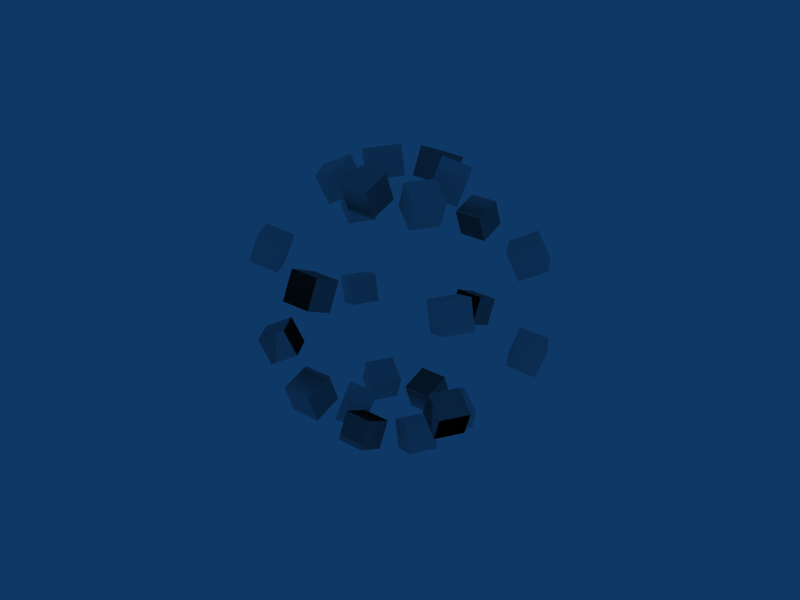 # Source: void.blend  (saved by Blender 2.49.2; exported with 4.5.12 LTS)
import bpy
from mathutils import Matrix  # noqa: F401  (used for matrix-valued properties, if any)

bpy.ops.wm.read_factory_settings(use_empty=True)
scene = bpy.context.scene
scene.name = 'Scene'

# ---- collections
col_collection_1 = bpy.data.collections.new('Collection 1'); scene.collection.children.link(col_collection_1)

# ---- materials (node trees are filled in below, after node groups)
mat_material_001 = bpy.data.materials.new('Material.001')
mat_material_001.alpha_threshold = 0.0
mat_material_001.roughness = 0.5
mat_material_001.line_color = (0.0, 0.0, 0.0, 1.0)

# ---- material node trees

# ---- world
world_world = bpy.data.worlds.new('World'); scene.world = world_world
world_world.color = (0.05656, 0.2208, 0.4)
world_world.use_sun_shadow = False
world_world.sun_shadow_jitter_overblur = 0.0
world_world.cycles.sampling_method = 'MANUAL'
world_world.cycles.sample_map_resolution = 256

# ---- meshes
me_cube = bpy.data.meshes.new('Cube')
me_cube.from_pydata([(0.1, 1.0, -0.1), (0.1, 0.8, -0.1), (-0.1, 0.8, -0.1), (-0.1, 1.0, -0.1), (0.1, 1.0, 0.1), (0.1, 0.8, 0.1), (-0.1, 0.8, 0.1), (-0.1, 1.0, 0.1), (-0.1, 0.7778, -0.6364), (-0.1, 0.6364, -0.495), (0.1, 0.6364, -0.495), (0.1, 0.7778, -0.6364), (-0.1, 0.6364, -0.7778), (-0.1, 0.495, -0.6364), (0.1, 0.495, -0.6364), (0.1, 0.6364, -0.7778), (0.1, -0.1, -1.0), (0.1, -0.1, -0.8), (-0.1, -0.1, -0.8), (-0.1, -0.1, -1.0), (0.1, 0.1, -1.0), (0.1, 0.1, -0.8), (-0.1, 0.1, -0.8), (-0.1, 0.1, -1.0), (-0.1, -0.6364, -0.7778), (-0.1, -0.495, -0.6364), (0.1, -0.495, -0.6364), (0.1, -0.6364, -0.7778), (-0.1, -0.7778, -0.6364), (-0.1, -0.6364, -0.495), (0.1, -0.6364, -0.495), (0.1, -0.7778, -0.6364), (0.1, -1.0, 0.1), (0.1, -0.8, 0.1), (-0.1, -0.8, 0.1), (-0.1, -1.0, 0.1), (0.1, -1.0, -0.1), (0.1, -0.8, -0.1), (-0.1, -0.8, -0.1), (-0.1, -1.0, -0.1), (-0.1, -0.7778, 0.6364), (-0.1, -0.6364, 0.495), (0.1, -0.6364, 0.495), (0.1, -0.7778, 0.6364), (-0.1, -0.6364, 0.7778), (-0.1, -0.495, 0.6364), (0.1, -0.495, 0.6364), (0.1, -0.6364, 0.7778), (0.1, 0.1, 1.0), (0.1, 0.1, 0.8), (-0.1, 0.1, 0.8), (-0.1, 0.1, 1.0), (0.1, -0.1, 1.0), (0.1, -0.1, 0.8), (-0.1, -0.1, 0.8), (-0.1, -0.1, 1.0), (-0.1, 0.6364, 0.7778), (-0.1, 0.495, 0.6364), (0.1, 0.495, 0.6364), (0.1, 0.6364, 0.7778), (-0.1, 0.7778, 0.6364), (-0.1, 0.6364, 0.495), (0.1, 0.6364, 0.495), (0.1, 0.7778, 0.6364), (0.1, 1.0, -0.1), (0.1, 0.8, -0.1), (-0.1, 0.8, -0.1), (-0.1, 1.0, -0.1), (0.1, 1.0, 0.1), (0.1, 0.8, 0.1), (-0.1, 0.8, 0.1), (-0.1, 1.0, 0.1)], [], [(0, 1, 2, 3), (4, 7, 6, 5), (0, 4, 5, 1), (1, 5, 6, 2), (2, 6, 7, 3), (4, 0, 3, 7), (11, 15, 12, 8), (13, 9, 8, 12), (14, 10, 9, 13), (15, 11, 10, 14), (11, 8, 9, 10), (15, 14, 13, 12), (16, 17, 18, 19), (20, 23, 22, 21), (16, 20, 21, 17), (17, 21, 22, 18), (18, 22, 23, 19), (20, 16, 19, 23), (27, 31, 28, 24), (29, 25, 24, 28), (30, 26, 25, 29), (31, 27, 26, 30), (27, 24, 25, 26), (31, 30, 29, 28), (32, 33, 34, 35), (36, 39, 38, 37), (32, 36, 37, 33), (33, 37, 38, 34), (34, 38, 39, 35), (36, 32, 35, 39), (43, 47, 44, 40), (45, 41, 40, 44), (46, 42, 41, 45), (47, 43, 42, 46), (43, 40, 41, 42), (47, 46, 45, 44), (48, 49, 50, 51), (52, 55, 54, 53), (48, 52, 53, 49), (49, 53, 54, 50), (50, 54, 55, 51), (52, 48, 51, 55), (59, 63, 60, 56), (61, 57, 56, 60), (62, 58, 57, 61), (63, 59, 58, 62), (59, 56, 57, 58), (63, 62, 61, 60), (64, 65, 66, 67), (68, 71, 70, 69), (64, 68, 69, 65), (65, 69, 70, 66), (66, 70, 71, 67), (68, 64, 67, 71)])
_uv = me_cube.uv_layers.new(name='UVTex')
_uv.uv.foreach_set('vector', [0.25, 0.25, 0.75, 0.25, 0.75, 0.75, 0.25, 0.75, 0.25, 0.25, 0.75, 0.25, 0.75, 0.75, 0.25, 0.75, 0.25, 0.25, 0.75, 0.25, 0.75, 0.75, 0.25, 0.75, 0.25, 0.25, 0.75, 0.25, 0.75, 0.75, 0.25, 0.75, 0.25, 0.25, 0.75, 0.25, 0.75, 0.75, 0.25, 0.75, 0.25, 0.25, 0.75, 0.25, 0.75, 0.75, 0.25, 0.75, 0.25, 0.25, 0.75, 0.25, 0.75, 0.75, 0.25, 0.75, 0.25, 0.25, 0.75, 0.25, 0.75, 0.75, 0.25, 0.75, 0.25, 0.25, 0.75, 0.25, 0.75, 0.75, 0.25, 0.75, 0.25, 0.25, 0.75, 0.25, 0.75, 0.75, 0.25, 0.75, 0.25, 0.25, 0.75, 0.25, 0.75, 0.75, 0.25, 0.75, 0.25, 0.25, 0.75, 0.25, 0.75, 0.75, 0.25, 0.75, 0.25, 0.25, 0.75, 0.25, 0.75, 0.75, 0.25, 0.75, 0.25, 0.25, 0.75, 0.25, 0.75, 0.75, 0.25, 0.75, 0.25, 0.25, 0.75, 0.25, 0.75, 0.75, 0.25, 0.75, 0.25, 0.25, 0.75, 0.25, 0.75, 0.75, 0.25, 0.75, 0.25, 0.25, 0.75, 0.25, 0.75, 0.75, 0.25, 0.75, 0.25, 0.25, 0.75, 0.25, 0.75, 0.75, 0.25, 0.75, 0.25, 0.25, 0.75, 0.25, 0.75, 0.75, 0.25, 0.75, 0.25, 0.25, 0.75, 0.25, 0.75, 0.75, 0.25, 0.75, 0.25, 0.25, 0.75, 0.25, 0.75, 0.75, 0.25, 0.75, 0.25, 0.25, 0.75, 0.25, 0.75, 0.75, 0.25, 0.75, 0.25, 0.25, 0.75, 0.25, 0.75, 0.75, 0.25, 0.75, 0.25, 0.25, 0.75, 0.25, 0.75, 0.75, 0.25, 0.75, 0.25, 0.25, 0.75, 0.25, 0.75, 0.75, 0.25, 0.75, 0.25, 0.25, 0.75, 0.25, 0.75, 0.75, 0.25, 0.75, 0.25, 0.25, 0.75, 0.25, 0.75, 0.75, 0.25, 0.75, 0.25, 0.25, 0.75, 0.25, 0.75, 0.75, 0.25, 0.75, 0.25, 0.25, 0.75, 0.25, 0.75, 0.75, 0.25, 0.75, 0.25, 0.25, 0.75, 0.25, 0.75, 0.75, 0.25, 0.75, 0.25, 0.25, 0.75, 0.25, 0.75, 0.75, 0.25, 0.75, 0.25, 0.25, 0.75, 0.25, 0.75, 0.75, 0.25, 0.75, 0.25, 0.25, 0.75, 0.25, 0.75, 0.75, 0.25, 0.75, 0.25, 0.25, 0.75, 0.25, 0.75, 0.75, 0.25, 0.75, 0.25, 0.25, 0.75, 0.25, 0.75, 0.75, 0.25, 0.75, 0.25, 0.25, 0.75, 0.25, 0.75, 0.75, 0.25, 0.75, 0.25, 0.25, 0.75, 0.25, 0.75, 0.75, 0.25, 0.75, 0.25, 0.25, 0.75, 0.25, 0.75, 0.75, 0.25, 0.75, 0.25, 0.25, 0.75, 0.25, 0.75, 0.75, 0.25, 0.75, 0.25, 0.25, 0.75, 0.25, 0.75, 0.75, 0.25, 0.75, 0.25, 0.25, 0.75, 0.25, 0.75, 0.75, 0.25, 0.75, 0.25, 0.25, 0.75, 0.25, 0.75, 0.75, 0.25, 0.75, 0.25, 0.25, 0.75, 0.25, 0.75, 0.75, 0.25, 0.75, 0.25, 0.25, 0.75, 0.25, 0.75, 0.75, 0.25, 0.75, 0.25, 0.25, 0.75, 0.25, 0.75, 0.75, 0.25, 0.75, 0.25, 0.25, 0.75, 0.25, 0.75, 0.75, 0.25, 0.75, 0.25, 0.25, 0.75, 0.25, 0.75, 0.75, 0.25, 0.75, 0.25, 0.25, 0.75, 0.25, 0.75, 0.75, 0.25, 0.75, 0.25, 0.25, 0.75, 0.25, 0.75, 0.75, 0.25, 0.75, 0.25, 0.25, 0.75, 0.25, 0.75, 0.75, 0.25, 0.75, 0.25, 0.25, 0.75, 0.25, 0.75, 0.75, 0.25, 0.75, 0.25, 0.25, 0.75, 0.25, 0.75, 0.75, 0.25, 0.75, 0.25, 0.25, 0.75, 0.25, 0.75, 0.75, 0.25, 0.75, 0.25, 0.25, 0.75, 0.25, 0.75, 0.75, 0.25, 0.75])
me_cube.materials.append(mat_material_001)
me_cube.use_remesh_preserve_volume = False
me_cube.use_remesh_preserve_attributes = False
me_cube.use_mirror_vertex_groups = False
me_cube.update()

# ---- objects
ob_cube_003 = bpy.data.objects.new('Cube.003', me_cube)
ob_cube_002 = bpy.data.objects.new('Cube.002', me_cube)
ob_cube_001 = bpy.data.objects.new('Cube.001', me_cube)
ob_cube = bpy.data.objects.new('Cube', me_cube)

# ---- transforms, parenting, visibility, modifiers, constraints
ob_cube_003.location = (0.0, 0.0, 0.0)
ob_cube_003.rotation_euler = (-0.4363, -0.0, 4.189)
ob_cube_003.scale = (0.25, 0.25, 0.25)
ob_cube_003.lock_rotations_4d = False
ob_cube_003.empty_display_type = 'ARROWS'
ob_cube_003.lineart.crease_threshold = 0.0
ob_cube_002.location = (0.0, 0.0, 0.0)
ob_cube_002.rotation_euler = (-0.4363, -0.0, 2.094)
ob_cube_002.scale = (0.25, 0.25, 0.25)
ob_cube_002.lock_rotations_4d = False
ob_cube_002.empty_display_type = 'ARROWS'
ob_cube_002.lineart.crease_threshold = 0.0
ob_cube_001.location = (0.0, 0.0, 0.0)
ob_cube_001.rotation_euler = (-0.4363, -0.0, 0.0)
ob_cube_001.scale = (0.25, 0.25, 0.25)
ob_cube_001.lock_rotations_4d = False
ob_cube_001.empty_display_type = 'ARROWS'
ob_cube_001.lineart.crease_threshold = 0.0
ob_cube.location = (0.0, 0.0, 0.0)
ob_cube.rotation_euler = (-0.4363, -0.0, 0.0)
ob_cube.scale = (0.25, 0.25, 0.25)
ob_cube.lock_rotations_4d = False
ob_cube.empty_display_type = 'ARROWS'
ob_cube.lineart.crease_threshold = 0.0

# ---- collection membership
col_collection_1.objects.link(ob_cube_003)
col_collection_1.objects.link(ob_cube_002)
col_collection_1.objects.link(ob_cube_001)
col_collection_1.objects.link(ob_cube)

# ---- scene / render settings (as saved in the file)
scene.frame_start = 1; scene.frame_end = 250; scene.frame_set(1)
scene.render.engine = 'BLENDER_EEVEE_NEXT'
scene.render.image_settings.file_format = 'JPEG'
scene.render.image_settings.color_mode = 'RGB'
scene.render.image_settings.compression = 90
scene.render.resolution_x = 800
scene.render.resolution_y = 600
scene.render.pixel_aspect_x = 100.0
scene.render.pixel_aspect_y = 100.0
scene.render.fps = 25
scene.render.dither_intensity = 0.0
scene.render.use_compositing = False
scene.render.use_sequencer = False
scene.render.bake_margin = 2
scene.render.bake_bias = 0.0
scene.render.use_stamp_time = False
scene.render.use_stamp_date = False
scene.render.use_stamp_frame = False
scene.render.use_stamp_camera = False
scene.render.use_stamp_scene = False
scene.render.use_stamp_filename = False
scene.render.use_stamp_render_time = False
scene.render.stamp_font_size = 0
scene.cycles.use_denoising = False
scene.cycles.samples = 10
scene.cycles.sampling_pattern = 'TABULATED_SOBOL'
scene.cycles.light_sampling_threshold = 0.0
scene.cycles.use_adaptive_sampling = False
scene.cycles.use_light_tree = False
scene.cycles.blur_glossy = 0.0
scene.cycles.volume_bounces = 1
scene.cycles.pixel_filter_type = 'GAUSSIAN'
scene.cycles.sample_clamp_indirect = 0.0
scene.view_settings.view_transform = 'Raw'
bpy.context.view_layer.update()

# ---- added for rendering (the .blend has no active camera): camera
cam_auto = bpy.data.cameras.new('AutoCamera')
cam_auto.lens = 50.0
cam_auto.sensor_width = 36.0
cam_auto.clip_end = 1000.0
ob_auto_camera = bpy.data.objects.new('AutoCamera', cam_auto)
scene.collection.objects.link(ob_auto_camera)
ob_auto_camera.location = (1.03176, -1.23811, 0.82541)
ob_auto_camera.rotation_euler = (1.09748, -7.21219e-08, 0.694738)
scene.camera = ob_auto_camera
bpy.context.view_layer.update()
